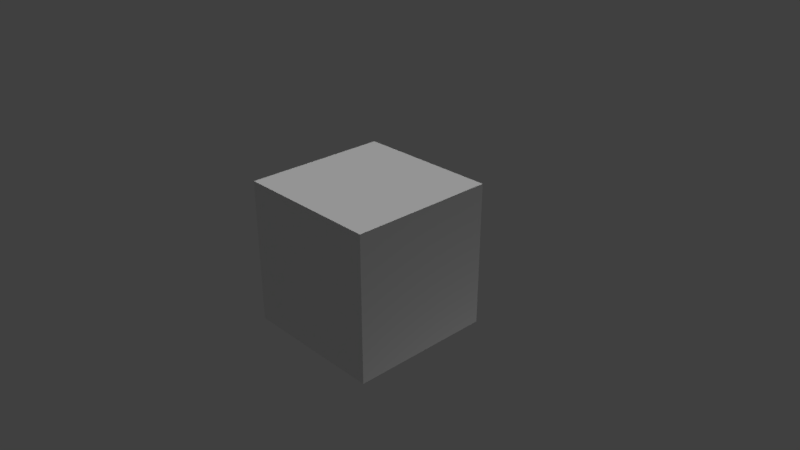 # Source: cube.blend  (saved by Blender 2.79.0; exported with 4.5.12 LTS)
import bpy
from mathutils import Matrix  # noqa: F401  (used for matrix-valued properties, if any)

bpy.ops.wm.read_factory_settings(use_empty=True)
scene = bpy.context.scene
scene.name = 'Scene'

# ---- collections
col_collection_1 = bpy.data.collections.new('Collection 1'); scene.collection.children.link(col_collection_1)

# ---- materials (node trees are filled in below, after node groups)
mat_material = bpy.data.materials.new('Material')
mat_material.alpha_threshold = 0.0
mat_material.use_transparent_shadow = False
mat_material.roughness = 0.5
mat_material.line_color = (0.0, 0.0, 0.0, 1.0)

# ---- material node trees

# ---- world
world_world = bpy.data.worlds.new('World'); scene.world = world_world
world_world.color = (0.05088, 0.05088, 0.05088)
world_world.use_sun_shadow = False
world_world.sun_shadow_jitter_overblur = 0.0
world_world.cycles.sampling_method = 'MANUAL'

# ---- cameras
cam_camera = bpy.data.cameras.new('Camera')
cam_camera.clip_end = 100.0
cam_camera.lens = 35.0
cam_camera.sensor_width = 32.0
cam_camera.sensor_height = 18.0
cam_camera.ortho_scale = 7.314
cam_camera.dof.focus_distance = 0.0
cam_camera.dof.aperture_fstop = 128.0

# ---- lights
light_sun = bpy.data.lights.new('Sun', 'SUN')
light_sun.transmission_factor = 0.0
light_sun.angle = 0.1993
light_sun.energy = 1.0
light_sun.shadow_buffer_clip_start = 0.5
light_sun.shadow_soft_size = 0.1
light_sun.shadow_cascade_max_distance = 1000.0
light_lamp = bpy.data.lights.new('Lamp', 'POINT')
light_lamp.transmission_factor = 0.0
light_lamp.cutoff_distance = 30.0
light_lamp.energy = 100.0
light_lamp.shadow_buffer_clip_start = 1.001
light_lamp.shadow_soft_size = 0.1
light_lamp.shadow_maximum_resolution = 0.006
light_lamp.use_absolute_resolution = True

# ---- meshes
me_cube = bpy.data.meshes.new('Cube')
me_cube.from_pydata([(1.0, 1.0, -1.0), (1.0, -1.0, -1.0), (-1.0, -1.0, -1.0), (-1.0, 1.0, -1.0), (1.0, 1.0, 1.0), (1.0, -1.0, 1.0), (-1.0, -1.0, 1.0), (-1.0, 1.0, 1.0)], [], [(0, 1, 2, 3), (4, 7, 6, 5), (0, 4, 5, 1), (1, 5, 6, 2), (2, 6, 7, 3), (4, 0, 3, 7)])
_uv = me_cube.uv_layers.new(name='UVMap')
_uv.uv.foreach_set('vector', [0.9999, 9.996e-05, 0.9999, 0.9999, 0.0001, 0.9999, 0.0001003, 0.0001001, 0.9999, 0.9999, 0.0001002, 0.9999, 9.998e-05, 0.0001003, 0.9999, 9.998e-05, 0.9999, 9.998e-05, 0.9999, 0.9999, 9.998e-05, 0.9999, 0.0001003, 0.0001001, 0.9999, 9.998e-05, 0.9999, 0.9999, 9.998e-05, 0.9999, 9.998e-05, 0.0001, 0.9999, 9.996e-05, 0.9999, 0.9999, 9.996e-05, 0.9999, 9.996e-05, 9.996e-05, 9.996e-05, 0.9999, 9.996e-05, 0.0001001, 0.9999, 9.996e-05, 0.9999, 0.9999])
me_cube.materials.append(mat_material)
me_cube.use_remesh_preserve_volume = False
me_cube.use_remesh_preserve_attributes = False
me_cube.use_mirror_vertex_groups = False
me_cube.update()

# ---- objects
ob_sun = bpy.data.objects.new('Sun', light_sun)
ob_cube = bpy.data.objects.new('Cube', me_cube)
ob_lamp = bpy.data.objects.new('Lamp', light_lamp)
ob_camera = bpy.data.objects.new('Camera', cam_camera)

# ---- transforms, parenting, visibility, modifiers, constraints
ob_sun.location = (-0.4647, 5.06, 10.91)
ob_sun.lineart.crease_threshold = 0.0
ob_cube.location = (0.0, 0.0, 0.0)
ob_cube.lock_rotations_4d = False
ob_cube.empty_display_type = 'ARROWS'
ob_cube.lineart.crease_threshold = 0.0
ob_lamp.location = (4.076, 1.025, -5.329)
ob_lamp.rotation_euler = (0.6503, 0.05522, 1.866)
ob_lamp.lock_rotations_4d = False
ob_lamp.empty_display_type = 'ARROWS'
ob_lamp.color = (0.0, 0.0, 0.0, 0.0)
ob_lamp.lineart.crease_threshold = 0.0
ob_camera.location = (7.481, -6.508, 5.344)
ob_camera.rotation_euler = (1.109, 0.0, 0.8149)
ob_camera.lock_rotations_4d = False
ob_camera.empty_display_type = 'ARROWS'
ob_camera.color = (0.0, 0.0, 0.0, 0.0)
ob_camera.display_type = 'WIRE'
ob_camera.lineart.crease_threshold = 0.0

# ---- collection membership
col_collection_1.objects.link(ob_sun)
col_collection_1.objects.link(ob_cube)
col_collection_1.objects.link(ob_lamp)
col_collection_1.objects.link(ob_camera)

# ---- scene / render settings (as saved in the file)
scene.camera = ob_camera
scene.frame_start = 1; scene.frame_end = 250; scene.frame_set(1)
scene.render.engine = 'BLENDER_EEVEE_NEXT'
scene.render.resolution_percentage = 50
scene.render.dither_intensity = 0.0
scene.cycles.use_denoising = False
scene.cycles.samples = 128
scene.cycles.sampling_pattern = 'TABULATED_SOBOL'
scene.cycles.use_adaptive_sampling = False
scene.cycles.use_light_tree = False
scene.cycles.blur_glossy = 0.0
scene.cycles.sample_clamp_indirect = 0.0
scene.view_settings.view_transform = 'Standard'
bpy.context.view_layer.update()
